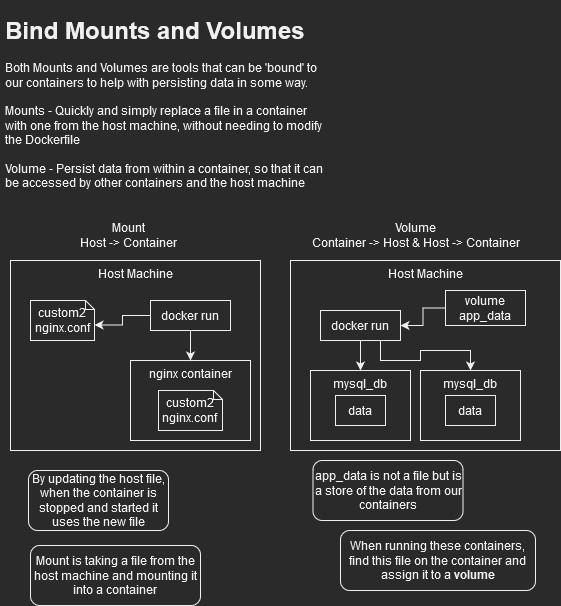

The diagram above was exported from draw.io. Its source (the exported page's mxGraphModel, read from the mxfile embedded in the PNG):
<mxGraphModel dx="1422" dy="1921" grid="1" gridSize="10" guides="1" tooltips="1" connect="1" arrows="1" fold="1" page="1" pageScale="1" pageWidth="827" pageHeight="1169" math="0" shadow="0">
  <root>
    <mxCell id="0" />
    <mxCell id="1" parent="0" />
    <mxCell id="7wKZLrDw-inKEha7qE9m-1" value="&lt;h1&gt;Bind Mounts and Volumes&lt;br&gt;&lt;/h1&gt;&lt;div&gt;Both Mounts and Volumes are tools that can be 'bound' to our containers to help with persisting data in some way. &lt;br&gt;&lt;/div&gt;&lt;div&gt;&lt;br&gt;&lt;/div&gt;&lt;div&gt;Mounts - Quickly and simply replace a file in a container with one from the host machine, without needing to modify the Dockerfile&lt;/div&gt;&lt;div&gt;&lt;br&gt;&lt;/div&gt;&lt;div&gt;Volume - Persist data from within a container, so that it can be accessed by other containers and the host machine&lt;br&gt;&lt;/div&gt;" style="text;html=1;strokeColor=none;fillColor=none;spacing=5;spacingTop=-20;whiteSpace=wrap;overflow=hidden;rounded=0;" vertex="1" parent="1">
      <mxGeometry x="40" y="5" width="330" height="220" as="geometry" />
    </mxCell>
    <mxCell id="7wKZLrDw-inKEha7qE9m-2" value="Host Machine" style="rounded=0;whiteSpace=wrap;html=1;verticalAlign=top;" vertex="1" parent="1">
      <mxGeometry x="50" y="255" width="250" height="190" as="geometry" />
    </mxCell>
    <mxCell id="7wKZLrDw-inKEha7qE9m-4" value="nginx container" style="rounded=0;whiteSpace=wrap;html=1;verticalAlign=top;" vertex="1" parent="1">
      <mxGeometry x="170" y="355" width="120" height="80" as="geometry" />
    </mxCell>
    <mxCell id="7wKZLrDw-inKEha7qE9m-5" value="&lt;div&gt;custom2&lt;/div&gt;&lt;div&gt;nginx.conf&lt;br&gt;&lt;/div&gt;" style="shape=note;whiteSpace=wrap;html=1;backgroundOutline=1;darkOpacity=0.05;size=9;" vertex="1" parent="1">
      <mxGeometry x="198" y="385" width="64" height="40" as="geometry" />
    </mxCell>
    <mxCell id="7wKZLrDw-inKEha7qE9m-6" value="custom2&lt;br&gt;&lt;div&gt;nginx.conf&lt;/div&gt;" style="shape=note;whiteSpace=wrap;html=1;backgroundOutline=1;darkOpacity=0.05;size=9;" vertex="1" parent="1">
      <mxGeometry x="70" y="295" width="64" height="40" as="geometry" />
    </mxCell>
    <mxCell id="7wKZLrDw-inKEha7qE9m-8" style="edgeStyle=orthogonalEdgeStyle;rounded=0;orthogonalLoop=1;jettySize=auto;html=1;entryX=0;entryY=0;entryDx=64;entryDy=24.5;entryPerimeter=0;" edge="1" parent="1" source="7wKZLrDw-inKEha7qE9m-7" target="7wKZLrDw-inKEha7qE9m-6">
      <mxGeometry relative="1" as="geometry" />
    </mxCell>
    <mxCell id="7wKZLrDw-inKEha7qE9m-9" style="edgeStyle=orthogonalEdgeStyle;rounded=0;orthogonalLoop=1;jettySize=auto;html=1;" edge="1" parent="1" source="7wKZLrDw-inKEha7qE9m-7" target="7wKZLrDw-inKEha7qE9m-4">
      <mxGeometry relative="1" as="geometry" />
    </mxCell>
    <mxCell id="7wKZLrDw-inKEha7qE9m-7" value="docker run" style="rounded=0;whiteSpace=wrap;html=1;" vertex="1" parent="1">
      <mxGeometry x="190" y="295" width="80" height="30" as="geometry" />
    </mxCell>
    <mxCell id="7wKZLrDw-inKEha7qE9m-10" value="Mount is taking a file from the host machine and mounting it into a container" style="rounded=1;whiteSpace=wrap;html=1;" vertex="1" parent="1">
      <mxGeometry x="70" y="540" width="170" height="60" as="geometry" />
    </mxCell>
    <mxCell id="7wKZLrDw-inKEha7qE9m-11" value="By updating the host file, when the container is stopped and started it uses the new file" style="rounded=1;whiteSpace=wrap;html=1;" vertex="1" parent="1">
      <mxGeometry x="68" y="465" width="140" height="60" as="geometry" />
    </mxCell>
    <mxCell id="7wKZLrDw-inKEha7qE9m-12" value="&lt;div&gt;Mount&lt;/div&gt;Host -&amp;gt; Container" style="text;html=1;align=center;verticalAlign=middle;resizable=0;points=[];autosize=1;strokeColor=none;fillColor=none;" vertex="1" parent="1">
      <mxGeometry x="108" y="210" width="120" height="40" as="geometry" />
    </mxCell>
    <mxCell id="7wKZLrDw-inKEha7qE9m-13" value="&lt;div&gt;Volume&lt;/div&gt;Container -&amp;gt; Host &amp;amp; Host -&amp;gt; Container" style="text;html=1;align=center;verticalAlign=middle;resizable=0;points=[];autosize=1;strokeColor=none;fillColor=none;" vertex="1" parent="1">
      <mxGeometry x="340" y="210" width="230" height="40" as="geometry" />
    </mxCell>
    <mxCell id="7wKZLrDw-inKEha7qE9m-14" value="Host Machine" style="rounded=0;whiteSpace=wrap;html=1;verticalAlign=top;" vertex="1" parent="1">
      <mxGeometry x="330" y="255" width="270" height="190" as="geometry" />
    </mxCell>
    <mxCell id="7wKZLrDw-inKEha7qE9m-15" value="mysql_db" style="rounded=0;whiteSpace=wrap;html=1;verticalAlign=top;" vertex="1" parent="1">
      <mxGeometry x="350" y="365" width="100" height="70" as="geometry" />
    </mxCell>
    <mxCell id="7wKZLrDw-inKEha7qE9m-17" value="data" style="rounded=0;whiteSpace=wrap;html=1;" vertex="1" parent="1">
      <mxGeometry x="375" y="390" width="50" height="30" as="geometry" />
    </mxCell>
    <mxCell id="7wKZLrDw-inKEha7qE9m-19" value="mysql_db" style="rounded=0;whiteSpace=wrap;html=1;verticalAlign=top;" vertex="1" parent="1">
      <mxGeometry x="460" y="365" width="100" height="70" as="geometry" />
    </mxCell>
    <mxCell id="7wKZLrDw-inKEha7qE9m-20" value="data" style="rounded=0;whiteSpace=wrap;html=1;" vertex="1" parent="1">
      <mxGeometry x="485" y="390" width="50" height="30" as="geometry" />
    </mxCell>
    <mxCell id="7wKZLrDw-inKEha7qE9m-22" style="edgeStyle=orthogonalEdgeStyle;rounded=0;orthogonalLoop=1;jettySize=auto;html=1;entryX=0.5;entryY=0;entryDx=0;entryDy=0;" edge="1" parent="1" source="7wKZLrDw-inKEha7qE9m-21" target="7wKZLrDw-inKEha7qE9m-15">
      <mxGeometry relative="1" as="geometry" />
    </mxCell>
    <mxCell id="7wKZLrDw-inKEha7qE9m-23" style="edgeStyle=orthogonalEdgeStyle;rounded=0;orthogonalLoop=1;jettySize=auto;html=1;exitX=0.75;exitY=1;exitDx=0;exitDy=0;" edge="1" parent="1" source="7wKZLrDw-inKEha7qE9m-21" target="7wKZLrDw-inKEha7qE9m-19">
      <mxGeometry relative="1" as="geometry" />
    </mxCell>
    <mxCell id="7wKZLrDw-inKEha7qE9m-21" value="docker run" style="rounded=0;whiteSpace=wrap;html=1;" vertex="1" parent="1">
      <mxGeometry x="360" y="305" width="80" height="30" as="geometry" />
    </mxCell>
    <mxCell id="7wKZLrDw-inKEha7qE9m-24" value="When running these containers, find this file on the container and assign it to a &lt;b&gt;volume&lt;/b&gt;" style="rounded=1;whiteSpace=wrap;html=1;" vertex="1" parent="1">
      <mxGeometry x="380" y="525" width="195" height="60" as="geometry" />
    </mxCell>
    <mxCell id="7wKZLrDw-inKEha7qE9m-27" style="edgeStyle=orthogonalEdgeStyle;rounded=0;orthogonalLoop=1;jettySize=auto;html=1;exitX=0;exitY=0.5;exitDx=0;exitDy=0;entryX=1;entryY=0.5;entryDx=0;entryDy=0;" edge="1" parent="1" source="7wKZLrDw-inKEha7qE9m-25" target="7wKZLrDw-inKEha7qE9m-21">
      <mxGeometry relative="1" as="geometry" />
    </mxCell>
    <mxCell id="7wKZLrDw-inKEha7qE9m-25" value="&lt;div&gt;volume&lt;/div&gt;app_data" style="rounded=0;whiteSpace=wrap;html=1;" vertex="1" parent="1">
      <mxGeometry x="485" y="285" width="80" height="35" as="geometry" />
    </mxCell>
    <mxCell id="7wKZLrDw-inKEha7qE9m-26" value="app_data is not a file but is a store of the data from our containers" style="rounded=1;whiteSpace=wrap;html=1;" vertex="1" parent="1">
      <mxGeometry x="352.5" y="455" width="150" height="60" as="geometry" />
    </mxCell>
  </root>
</mxGraphModel>